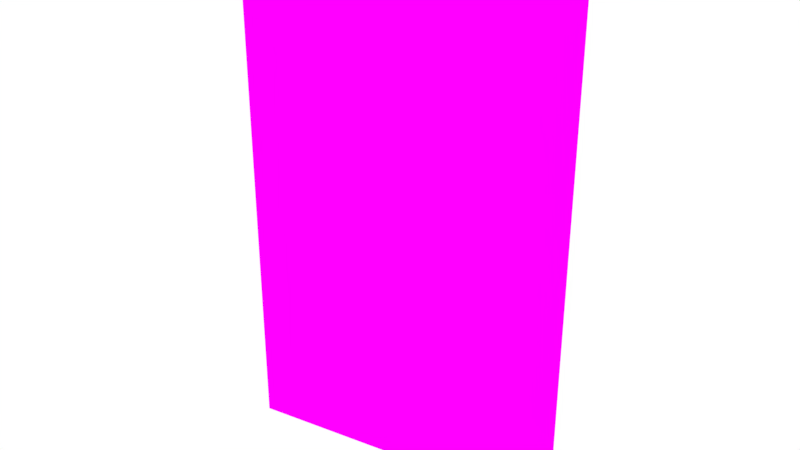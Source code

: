 # Source: Room08.blend  (saved by Blender 2.79.0; exported with 4.5.12 LTS)
import bpy
from mathutils import Matrix  # noqa: F401  (used for matrix-valued properties, if any)

bpy.ops.wm.read_factory_settings(use_empty=True)
scene = bpy.context.scene
scene.name = 'Scene'

# ---- collections
col_collection_1 = bpy.data.collections.new('Collection 1'); scene.collection.children.link(col_collection_1)

# ---- images (referenced by path relative to the original .blend; pixels are not part of the script)
import os
ASSET_DIR = os.environ.get("B2B_ASSET_DIR", "")  # directory of the original .blend (textures are referenced by path, not embedded)
HERE = os.path.dirname(os.path.abspath(__file__))  # packed textures are extracted next to this script under _unpacked/

def load_image(name, relpath, width, height, colorspace="sRGB"):
    """Load a texture the original file referenced (path relative to the .blend, or extracted next to this script)."""
    p = next((c for c in (os.path.join(HERE, relpath), os.path.join(ASSET_DIR, relpath)) if relpath and os.path.exists(c)), "")
    if p:
        img = bpy.data.images.load(p, check_existing=True)
        img.name = name
    else:  # same state as the original file: an image datablock whose file is absent (Cycles renders it pink)
        img = bpy.data.images.new(name, width, height)
        img.source = "FILE"
        img.filepath = "//" + (relpath or name)
    img.colorspace_settings.name = colorspace
    return img
img_room08_bake = load_image('Room08_Bake', 'Room08_Bake.png', 1024, 1024, 'sRGB')

# ---- materials (node trees are filled in below, after node groups)
mat_material = bpy.data.materials.new('Material')
mat_material.alpha_threshold = 0.0
mat_material.roughness = 0.5

# ---- material node trees
mat_material.use_nodes = True; mat_material.node_tree.nodes.clear()
_N = mat_material.node_tree.nodes; _L = mat_material.node_tree.links
n0 = _N.new('ShaderNodeOutputMaterial'); n0.name = 'Material Output'; n0.location = (300, 300)
n1 = _N.new('ShaderNodeBsdfDiffuse'); n1.name = 'Diffuse BSDF'; n1.location = (10, 300)
n2 = _N.new('ShaderNodeTexImage'); n2.name = 'Image Texture'; n2.location = (-180, 300)
n2.width = 140
n2.image = img_room08_bake
_L.new(n1.outputs[0], n0.inputs[0])
_L.new(n2.outputs[0], n1.inputs[0])
n0.is_active_output = True

# ---- world
world_world = bpy.data.worlds.new('World'); scene.world = world_world
world_world.color = (1.0, 1.0, 1.0)
world_world.use_sun_shadow = False
world_world.sun_shadow_jitter_overblur = 0.0
world_world.cycles.sampling_method = 'MANUAL'

# ---- meshes
me_circle_016 = bpy.data.meshes.new('Circle.016')
me_circle_016.from_pydata([(-8.638, 19.68, 0.1876), (-17.7, 18.11, 0.1876), (-8.638, 19.68, 15.09), (-17.7, 18.11, 14.09)], [], [(1, 0, 2, 3)])
_uv = me_circle_016.uv_layers.new(name='UVMap')
_uv.uv.foreach_set('vector', [1.0, 0.9596, 1.555e-07, 0.9596, 0.0, 0.0, 1.0, 0.06439])
me_circle_016.materials.append(mat_material)
me_circle_016.use_remesh_preserve_volume = False
me_circle_016.use_remesh_preserve_attributes = False
me_circle_016.use_mirror_vertex_groups = False
me_circle_016.update()

# ---- objects
ob_room_008 = bpy.data.objects.new('Room.008', me_circle_016)

# ---- transforms, parenting, visibility, modifiers, constraints
ob_room_008.location = (0.0, 0.0, 0.0)
ob_room_008.lineart.crease_threshold = 0.0

# ---- collection membership
col_collection_1.objects.link(ob_room_008)

# ---- scene / render settings (as saved in the file)
scene.frame_start = 1; scene.frame_end = 250; scene.frame_set(1)
scene.render.engine = 'CYCLES'
scene.render.resolution_percentage = 50
scene.render.dither_intensity = 0.0
scene.cycles.use_denoising = False
scene.cycles.samples = 128
scene.cycles.sampling_pattern = 'TABULATED_SOBOL'
scene.cycles.use_adaptive_sampling = False
scene.cycles.use_light_tree = False
scene.cycles.blur_glossy = 0.0
scene.cycles.sample_clamp_indirect = 0.0
scene.cycles.bake_type = 'ENVIRONMENT'
scene.view_settings.view_transform = 'Standard'
bpy.context.view_layer.update()

# ---- added for rendering (the .blend has no active camera): camera
cam_auto = bpy.data.cameras.new('AutoCamera')
cam_auto.lens = 50.0
cam_auto.sensor_width = 36.0
cam_auto.clip_end = 1000.0
ob_auto_camera = bpy.data.objects.new('AutoCamera', cam_auto)
scene.collection.objects.link(ob_auto_camera)
ob_auto_camera.location = (3.03439, -0.55014, 20.6033)
ob_auto_camera.rotation_euler = (1.09748, -7.21219e-08, 0.694738)
scene.camera = ob_auto_camera
bpy.context.view_layer.update()
